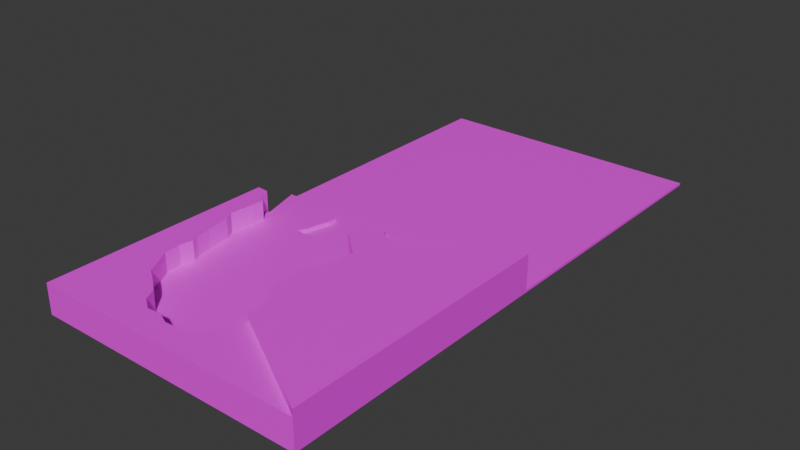 # Source: DemoAct.blend  (saved by Blender 4.3.34; exported with 4.5.12 LTS)
import bpy
from mathutils import Matrix  # noqa: F401  (used for matrix-valued properties, if any)

bpy.ops.wm.read_factory_settings(use_empty=True)
scene = bpy.context.scene
scene.name = 'Scene'

# ---- collections
col_collection = bpy.data.collections.new('Collection'); scene.collection.children.link(col_collection)

# ---- images (referenced by path relative to the original .blend; pixels are not part of the script)
import os
ASSET_DIR = os.environ.get("B2B_ASSET_DIR", "")  # directory of the original .blend (textures are referenced by path, not embedded)
HERE = os.path.dirname(os.path.abspath(__file__))  # packed textures are extracted next to this script under _unpacked/

def load_image(name, relpath, width, height, colorspace="sRGB"):
    """Load a texture the original file referenced (path relative to the .blend, or extracted next to this script)."""
    p = next((c for c in (os.path.join(HERE, relpath), os.path.join(ASSET_DIR, relpath)) if relpath and os.path.exists(c)), "")
    if p:
        img = bpy.data.images.load(p, check_existing=True)
        img.name = name
    else:  # same state as the original file: an image datablock whose file is absent (Cycles renders it pink)
        img = bpy.data.images.new(name, width, height)
        img.source = "FILE"
        img.filepath = "//" + (relpath or name)
    img.colorspace_settings.name = colorspace
    return img
img_k1_kuj12_png = load_image('k1_kuj12.png', 'TEX/k1_kuj12.png', 1024, 1024, 'sRGB')
img_k1_kab01_png = load_image('k1_kab01.png', 'TEX/k1_kab01.png', 1024, 1024, 'sRGB')
img_m1_1007_png = load_image('m1_1007.png', 'TEX/m1_1007.png', 1024, 1024, 'sRGB')

# ---- materials (node trees are filled in below, after node groups)
mat_grass = bpy.data.materials.new('Grass')
mat_rock = bpy.data.materials.new('Rock')
mat_stone = bpy.data.materials.new('Stone')

# ---- material node trees
mat_grass.use_nodes = True; mat_grass.node_tree.nodes.clear()
_N = mat_grass.node_tree.nodes; _L = mat_grass.node_tree.links
n0 = _N.new('ShaderNodeBsdfPrincipled'); n0.name = 'Principled BSDF'; n0.location = (10, 300)
n1 = _N.new('ShaderNodeOutputMaterial'); n1.name = 'Material Output'; n1.location = (300, 300)
n2 = _N.new('ShaderNodeTexImage'); n2.name = 'Image Texture'; n2.location = (-280, 280)
n2.image = img_k1_kuj12_png
_L.new(n0.outputs[0], n1.inputs[0])
_L.new(n2.outputs[0], n0.inputs[0])
n1.is_active_output = True
mat_rock.use_nodes = True; mat_rock.node_tree.nodes.clear()
_N = mat_rock.node_tree.nodes; _L = mat_rock.node_tree.links
n0 = _N.new('ShaderNodeBsdfPrincipled'); n0.name = 'Principled BSDF'; n0.location = (10, 300)
n1 = _N.new('ShaderNodeOutputMaterial'); n1.name = 'Material Output'; n1.location = (300, 300)
n2 = _N.new('ShaderNodeTexImage'); n2.name = 'Image Texture'; n2.location = (-280, 280)
n2.image = img_k1_kab01_png
_L.new(n0.outputs[0], n1.inputs[0])
_L.new(n2.outputs[0], n0.inputs[0])
n1.is_active_output = True
mat_stone.use_nodes = True; mat_stone.node_tree.nodes.clear()
_N = mat_stone.node_tree.nodes; _L = mat_stone.node_tree.links
n0 = _N.new('ShaderNodeBsdfPrincipled'); n0.name = 'Principled BSDF'; n0.location = (10, 300)
n1 = _N.new('ShaderNodeOutputMaterial'); n1.name = 'Material Output'; n1.location = (300, 300)
n2 = _N.new('ShaderNodeTexImage'); n2.name = 'Image Texture'; n2.location = (-280, 280)
n2.image = img_m1_1007_png
_L.new(n0.outputs[0], n1.inputs[0])
_L.new(n2.outputs[0], n0.inputs[0])
n1.is_active_output = True

# ---- world
world_world = bpy.data.worlds.new('World'); scene.world = world_world
world_world.use_nodes = True; world_world.node_tree.nodes.clear()
_N = world_world.node_tree.nodes; _L = world_world.node_tree.links
n0 = _N.new('ShaderNodeOutputWorld'); n0.name = 'World Output'; n0.location = (300, 300)
n1 = _N.new('ShaderNodeBackground'); n1.name = 'Background'; n1.location = (10, 300)
n1.inputs[0].default_value = (0.05088, 0.05088, 0.05088, 1.0)
_L.new(n1.outputs[0], n0.inputs[0])
n0.is_active_output = True
world_world.color = (0.05088, 0.05088, 0.05088)
world_world.sun_shadow_jitter_overblur = 0.0

# ---- meshes
me_plane_002 = bpy.data.meshes.new('Plane.002')
me_plane_002.from_pydata([(-1.0, -1.0, 0.0), (1.0, -1.0, 0.0), (-1.0, 1.0, 0.0), (1.0, 1.0, 0.0), (0.09013, -0.8064, 0.0), (0.1144, -0.7093, 0.0), (0.1558, -0.6504, 0.0), (0.1568, -0.568, 0.0), (0.2029, -0.5356, 0.0), (0.1997, -0.4602, 0.0), (0.1817, -0.3556, 0.0), (0.1162, -0.2964, 0.0), (0.0835, -0.2185, 0.0), (0.09997, -0.1047, 0.0), (0.08264, -0.007685, 0.0), (0.1312, 0.08451, 0.0), (0.1598, 0.1849, 0.0), (0.1606, 0.25, 0.0), (0.1782, 0.3435, 0.0), (0.1135, 0.3997, 0.0), (0.05056, 0.4689, 0.0), (-0.06029, 0.5335, 0.0), (-0.1623, 0.558, 0.0), (-0.2813, 0.5846, 0.0), (-0.4167, 0.5886, 0.0), (-0.5427, 0.5897, 0.0), (-0.5119, 0.6546, 0.0), (-0.4889, 0.7433, 0.0), (-0.47, 0.8222, 0.0), (-0.4725, 0.8941, 0.0), (-0.5277, 0.9343, 0.0), (-0.6082, 0.9361, 0.0), (-0.7215, 0.9109, 0.0), (-0.7872, 0.8698, 0.0), (-0.8463, 0.8078, 0.0), (-0.8772, 0.7238, 0.0), (-0.8911, 0.6097, 0.0), (-0.8286, 0.5641, 0.0), (-0.8322, 0.4727, 0.0), (-0.8515, 0.3011, 0.0), (-0.8167, 0.2307, 0.0), (-0.8009, 0.1251, 0.0), (-0.7919, 0.05649, 0.0), (-0.7686, -0.06025, 0.0), (-0.7499, -0.1106, 0.0), (-0.7686, -0.2066, 0.0), (-0.7592, -0.323, 0.0), (-0.6952, -0.4345, 0.0), (-0.6533, -0.5184, 0.0), (-0.557, -0.5815, 0.0), (-0.4567, -0.6586, 0.0), (-0.4149, -0.7435, 0.0), (-0.3258, -0.8044, 0.0), (-0.2283, -0.7951, 0.0), (-0.1386, -0.8352, 0.0), (-0.03709, -0.8301, 0.0), (-0.9123, 0.6857, 0.0), (-1.0, 0.6917, 0.0), (-0.005108, 0.5013, 0.0), (0.2022, 0.6291, 0.0), (0.3642, 0.5772, 0.0), (0.5166, 0.6789, 0.0), (0.6765, 0.7232, 0.0), (0.7993, 0.8195, 0.0), (-1.0, 0.6917, 2.168), (-1.0, -1.0, 2.168), (1.0, -1.0, 2.168), (0.09013, -0.8064, 2.168), (0.1144, -0.7093, 2.168), (0.1558, -0.6504, 2.168), (0.1568, -0.568, 2.168), (0.2029, -0.5356, 2.168), (-0.8911, 0.6097, 2.168), (-0.8286, 0.5641, 2.168), (-0.8322, 0.4727, 2.168), (-0.8515, 0.3011, 2.168), (-0.8167, 0.2307, 2.168), (-0.8009, 0.1251, 2.168), (-0.7919, 0.05649, 2.168), (-0.7686, -0.06025, 2.168), (-0.7499, -0.1106, 2.168), (-0.7686, -0.2066, 2.168), (-0.7592, -0.323, 2.168), (-0.6952, -0.4345, 2.168), (-0.6533, -0.5184, 2.168), (-0.557, -0.5815, 2.168), (-0.4567, -0.6586, 2.168), (-0.4149, -0.7435, 2.168), (-0.3258, -0.8044, 2.168), (-0.2283, -0.7951, 2.168), (-0.1386, -0.8352, 2.168), (-0.03709, -0.8301, 2.168), (-0.9123, 0.6857, 2.168), (1.0, -1.0, 2.664), (1.0, 1.0, 2.664), (0.2029, -0.5356, 2.664), (0.1997, -0.4602, 2.664), (0.1817, -0.3556, 2.664), (0.1162, -0.2964, 2.664), (0.0835, -0.2185, 2.664), (0.09997, -0.1047, 2.664), (0.08264, -0.007685, 2.664), (0.1312, 0.08451, 2.664), (0.1598, 0.1849, 2.664), (0.1606, 0.25, 2.664), (0.1782, 0.3435, 2.664), (0.1135, 0.3997, 2.664), (0.05056, 0.4689, 2.664), (-0.005108, 0.5013, 2.664), (0.2022, 0.6291, 2.664), (0.3642, 0.5772, 2.664), (0.5166, 0.6789, 2.664), (0.6765, 0.7232, 2.664), (0.7993, 0.8195, 2.664), (0.09013, -0.8064, 0.7564), (0.1144, -0.7093, 0.7564), (0.1558, -0.6504, 0.7564), (0.1568, -0.568, 0.7564), (0.2029, -0.5356, 0.7564), (0.1997, -0.4602, 0.7564), (0.1817, -0.3556, 0.7564), (0.1162, -0.2964, 0.7564), (0.0835, -0.2185, 0.7564), (0.09997, -0.1047, 0.7564), (0.08264, -0.007685, 0.7564), (0.1312, 0.08451, 0.7564), (0.1598, 0.1849, 0.7564), (0.1606, 0.25, 0.7564), (0.1782, 0.3435, 0.7564), (0.1135, 0.3997, 0.7564), (0.05056, 0.4689, 0.7564), (-0.005108, 0.5013, 0.7564), (-0.06029, 0.5335, 0.7564), (-0.1623, 0.558, 0.7564), (-0.2813, 0.5846, 0.7564), (-0.4167, 0.5886, 0.7564), (-0.5427, 0.5897, 0.7564), (-0.5119, 0.6546, 0.7564), (-0.4889, 0.7433, 0.7564), (-0.47, 0.8222, 0.7564), (-0.4725, 0.8941, 0.7564), (-0.5277, 0.9343, 0.7564), (-0.6082, 0.9361, 0.7564), (-0.7215, 0.9109, 0.7564), (-0.7872, 0.8698, 0.7564), (-0.8463, 0.8078, 0.7564), (-0.8772, 0.7238, 0.7564), (-0.8911, 0.6097, 0.7564), (-0.8286, 0.5641, 0.7564), (-0.8322, 0.4727, 0.7564), (-0.8515, 0.3011, 0.7564), (-0.8167, 0.2307, 0.7564), (-0.8009, 0.1251, 0.7564), (-0.7919, 0.05649, 0.7564), (-0.7686, -0.06025, 0.7564), (-0.7499, -0.1106, 0.7564), (-0.7686, -0.2066, 0.7564), (-0.7592, -0.323, 0.7564), (-0.6952, -0.4345, 0.7564), (-0.6533, -0.5184, 0.7564), (-0.557, -0.5815, 0.7564), (-0.4567, -0.6586, 0.7564), (-0.4149, -0.7435, 0.7564), (-0.3258, -0.8044, 0.7564), (-0.2283, -0.7951, 0.7564), (-0.1386, -0.8352, 0.7564), (-0.03709, -0.8301, 0.7564), (-0.1249, 1.0, 0.0), (0.01015, 0.5107, 0.0), (-0.06447, 0.8936, 0.0), (-0.07, 0.7934, 0.0), (-0.0431, 0.7002, 0.0), (0.002695, 0.6042, 0.0), (-0.1249, 1.0, 0.4964), (-1.0, 1.0, 0.4964), (-0.005108, 0.5013, 0.4964), (-0.06029, 0.5335, 0.4964), (-0.1623, 0.558, 0.4964), (-0.2813, 0.5846, 0.4964), (-0.4167, 0.5886, 0.4964), (-0.5427, 0.5897, 0.4964), (-0.5119, 0.6546, 0.4964), (-0.4889, 0.7433, 0.4964), (-0.47, 0.8222, 0.4964), (-0.4725, 0.8941, 0.4964), (-0.5277, 0.9343, 0.4964), (-0.6082, 0.9361, 0.4964), (-0.7215, 0.9109, 0.4964), (-0.7872, 0.8698, 0.4964), (-0.8463, 0.8078, 0.4964), (-0.8772, 0.7238, 0.4964), (-0.8911, 0.6097, 0.4964), (-0.9123, 0.6857, 0.4964), (0.01015, 0.5107, 0.4964), (-0.06447, 0.8936, 0.4964), (-0.07, 0.7934, 0.4964), (-0.0431, 0.7002, 0.4964), (0.002695, 0.6042, 0.4964), (0.01015, 0.5107, 0.1741), (0.2022, 0.6291, 0.1741), (0.3642, 0.5772, 0.1741), (0.5166, 0.6789, 0.1741), (0.6765, 0.7232, 0.1741), (0.7993, 0.8195, 0.1741), (1.0, 1.0, 0.1741), (-0.1249, 1.0, 0.1741), (-0.06447, 0.8936, 0.1741), (-0.07, 0.7934, 0.1741), (-0.0431, 0.7002, 0.1741), (0.002695, 0.6042, 0.1741)], [], [(47, 46, 82, 83), (35, 34, 189, 190), (14, 15, 125, 124), (65, 66, 71, 70, 69, 68, 67, 91, 90, 89, 88, 87, 86, 85, 84, 83, 82, 81, 80, 79, 78, 77, 76, 75, 74, 73, 72, 92, 64), (57, 56, 2), (19, 18, 105, 106), (7, 6, 69, 70), (56, 57, 64, 92), (48, 47, 83, 84), (8, 7, 70, 71), (49, 48, 84, 85), (50, 49, 85, 86), (37, 36, 72, 73), (51, 50, 86, 87), (38, 37, 73, 74), (52, 51, 87, 88), (39, 38, 74, 75), (53, 52, 88, 89), (40, 39, 75, 76), (54, 53, 89, 90), (41, 40, 76, 77), (57, 0, 65, 64), (55, 54, 90, 91), (42, 41, 77, 78), (0, 1, 66, 65), (4, 55, 91, 67), (43, 42, 78, 79), (44, 43, 79, 80), (1, 8, 71, 66), (45, 44, 80, 81), (5, 4, 67, 68), (36, 56, 92, 72), (46, 45, 81, 82), (6, 5, 68, 69), (94, 113, 112, 111, 110, 109, 108, 107, 106, 105, 104, 103, 102, 101, 100, 99, 98, 97, 96, 95, 93), (12, 11, 98, 99), (60, 59, 109, 110), (20, 19, 106, 107), (13, 12, 99, 100), (61, 60, 110, 111), (8, 1, 93, 95), (14, 13, 100, 101), (62, 61, 111, 112), (15, 14, 101, 102), (63, 62, 112, 113), (16, 15, 102, 103), (3, 63, 113, 94), (9, 8, 95, 96), (17, 16, 103, 104), (10, 9, 96, 97), (58, 20, 107, 108), (1, 3, 94, 93), (18, 17, 104, 105), (11, 10, 97, 98), (59, 168, 58, 108, 109), (119, 120, 121, 122, 123, 124, 125, 126, 127, 128, 129, 130, 131, 132, 133, 134, 135, 136, 137, 138, 139, 140, 141, 142, 143, 144, 145, 146, 147, 148, 149, 150, 151, 152, 153, 154, 155, 156, 157, 158, 159, 160, 161, 162, 163, 164, 165, 166, 114, 115, 116, 117, 118), (41, 42, 153, 152), (15, 16, 126, 125), (42, 43, 154, 153), (16, 17, 127, 126), (43, 44, 155, 154), (17, 18, 128, 127), (44, 45, 156, 155), (18, 19, 129, 128), (45, 46, 157, 156), (19, 20, 130, 129), (46, 47, 158, 157), (58, 21, 132, 131), (47, 48, 159, 158), (21, 22, 133, 132), (48, 49, 160, 159), (22, 23, 134, 133), (49, 50, 161, 160), (23, 24, 135, 134), (50, 51, 162, 161), (24, 25, 136, 135), (51, 52, 163, 162), (25, 26, 137, 136), (52, 53, 164, 163), (26, 27, 138, 137), (53, 54, 165, 164), (27, 28, 139, 138), (54, 55, 166, 165), (28, 29, 140, 139), (55, 4, 114, 166), (29, 30, 141, 140), (30, 31, 142, 141), (4, 5, 115, 114), (31, 32, 143, 142), (5, 6, 116, 115), (32, 33, 144, 143), (6, 7, 117, 116), (33, 34, 145, 144), (7, 8, 118, 117), (34, 35, 146, 145), (8, 9, 119, 118), (20, 58, 131, 130), (35, 36, 147, 146), (9, 10, 120, 119), (36, 37, 148, 147), (10, 11, 121, 120), (37, 38, 149, 148), (11, 12, 122, 121), (38, 39, 150, 149), (12, 13, 123, 122), (39, 40, 151, 150), (13, 14, 124, 123), (40, 41, 152, 151), (169, 170, 207, 206), (174, 192, 191, 190, 189, 188, 187, 186, 185, 184, 183, 182, 181, 180, 179, 178, 177, 176, 175, 193, 197, 196, 195, 194, 173), (28, 27, 182, 183), (172, 171, 196, 197), (21, 58, 175, 176), (36, 35, 190, 191), (29, 28, 183, 184), (168, 172, 197, 193), (56, 36, 191, 192), (22, 21, 176, 177), (30, 29, 184, 185), (23, 22, 177, 178), (31, 30, 185, 186), (24, 23, 178, 179), (58, 168, 193, 175), (32, 31, 186, 187), (25, 24, 179, 180), (169, 167, 173, 194), (33, 32, 187, 188), (26, 25, 180, 181), (167, 2, 174, 173), (170, 169, 194, 195), (34, 33, 188, 189), (27, 26, 181, 182), (171, 170, 195, 196), (2, 56, 192, 174), (205, 206, 207, 208, 209, 198, 199, 200, 201, 202, 203, 204), (59, 60, 200, 199), (3, 167, 205, 204), (63, 3, 204, 203), (170, 171, 208, 207), (60, 61, 201, 200), (171, 172, 209, 208), (61, 62, 202, 201), (167, 169, 206, 205), (168, 59, 199, 198), (172, 168, 198, 209), (62, 63, 203, 202)])
me_plane_002.polygons.foreach_set('material_index', [1, 0, 0, 0, 0, 1, 1, 1, 1, 1, 1, 1, 1, 1, 1, 1, 1, 1, 1, 1, 1, 0, 1, 1, 0, 1, 1, 1, 0, 1, 1, 1, 1, 1, 0, 1, 1, 1, 1, 1, 0, 1, 1, 1, 1, 1, 1, 1, 1, 1, 1, 0, 1, 1, 1, 0, 0, 0, 0, 0, 0, 0, 0, 0, 0, 0, 0, 0, 0, 0, 0, 0, 0, 0, 0, 0, 0, 0, 0, 0, 0, 0, 0, 0, 0, 0, 0, 0, 0, 0, 0, 0, 0, 0, 0, 0, 0, 0, 0, 0, 0, 0, 0, 0, 0, 0, 0, 0, 0, 0, 0, 0, 0, 0, 0, 0, 0, 0, 0, 0, 0, 0, 0, 0, 0, 0, 0, 0, 0, 0, 0, 0, 0, 0, 0, 0, 0, 0, 0, 0, 0, 0, 0, 0, 0, 0])
_uv = me_plane_002.uv_layers.new(name='UVMap')
_uv.uv.foreach_set('vector', [-1.595, -0.08537, -1.176, -0.08537, -1.176, 0.9587, -1.595, 0.9587, 0.06142, 0.8619, 0.07685, 0.9039, 0.07685, 0.9039, 0.06142, 0.8619, 0.5413, 0.4962, 0.5656, 0.5423, 0.5656, 0.5423, 0.5413, 0.4962, -1.056, -0.8935, 2.056, -0.8935, 0.8158, -0.1707, 0.744, -0.2211, 0.7425, -0.3494, 0.6781, -0.441, 0.6403, -0.5922, 0.4423, -0.6291, 0.2842, -0.637, 0.1446, -0.5747, -0.007035, -0.5891, -0.1458, -0.4942, -0.2108, -0.3622, -0.3669, -0.2422, -0.5169, -0.1439, -0.5821, -0.01345, -0.6817, 0.1602, -0.6963, 0.3414, -0.6672, 0.4907, -0.6963, 0.5691, -0.7326, 0.7508, -0.7466, 0.8576, -0.7711, 1.022, -0.8252, 1.132, -0.7953, 1.399, -0.7897, 1.541, -0.8869, 1.612, -0.9199, 1.73, -1.056, 1.739, 0.0, 0.8458, 0.04386, 0.8429, 0.0, 1.0, 0.9967, -0.08537, 1.24, -0.08537, 1.24, 1.197, 0.9967, 1.197, -2.096, -0.08537, -2.405, -0.08537, -2.405, 0.9587, -2.096, 0.9587, -2.855, -0.08537, -3.185, -0.08537, -3.185, 0.9587, -2.855, 0.9587, -1.909, -0.08537, -1.595, -0.08537, -1.595, 0.9587, -1.909, 0.9587, 1.333, -0.08537, 1.159, -0.08537, 1.159, 0.9587, 1.333, 0.9587, -1.521, -0.08537, -1.883, -0.08537, -1.883, 0.9587, -1.521, 0.9587, -1.144, -0.08537, -1.521, -0.08537, -1.521, 0.9587, -1.144, 0.9587, -2.541, -0.08537, -2.776, -0.08537, -2.776, 0.9587, -2.541, 0.9587, -2.755, -0.08537, -2.436, -0.08537, -2.436, 0.9587, -2.755, 0.9587, 1.812, -0.08537, 2.155, -0.08537, 2.155, 0.9587, 1.812, 0.9587, -0.6527, -0.08537, -0.9876, -0.08537, -0.9876, 0.9587, -0.6527, 0.9587, 1.168, -0.08537, 1.812, -0.08537, 1.812, 0.9587, 1.168, 0.9587, -0.2868, -0.08537, -0.6527, -0.08537, -0.6527, 0.9587, -0.2868, 0.9587, 0.9034, -0.08537, 1.168, -0.08537, 1.168, 0.9587, 0.9034, 0.9587, 0.04996, -0.08537, -0.2868, -0.08537, -0.2868, 0.9587, 0.04996, 0.9587, 0.5071, -0.08537, 0.9034, -0.08537, 0.9034, 0.9587, 0.5071, 0.9587, 0.0, 0.0, 0.0, 0.0, 0.0, 0.0, 0.0, 0.0, 0.4313, -0.08537, 0.04996, -0.08537, 0.04996, 0.9587, 0.4313, 0.9587, 0.2493, -0.08537, 0.5071, -0.08537, 0.5071, 0.9587, 0.2493, 0.9587, 0.0, 0.0, 0.0, 0.0, 0.0, 0.0, 0.0, 0.0, 0.9091, -0.08537, 0.4313, -0.08537, 0.4313, 0.9587, 0.9091, 0.9587, -0.1891, -0.08537, 0.2493, -0.08537, 0.2493, 0.9587, -0.1891, 0.9587, -0.3782, -0.08537, -0.1891, -0.08537, -0.1891, 0.9587, -0.3782, 0.9587, 1.0, 0.0, 0.6014, 0.2322, 0.6014, 0.2322, 1.0, 0.0, -0.7385, -0.08537, -0.3782, -0.08537, -0.3782, 0.9587, -0.7385, 0.9587, -2.626, -0.08537, -2.991, -0.08537, -2.991, 0.9587, -2.626, 0.9587, 2.327, -0.08537, 2.612, -0.08537, 2.612, 0.9587, 2.327, 0.9587, -1.176, -0.08537, -0.7385, -0.08537, -0.7385, 0.9587, -1.176, 0.9587, -2.405, -0.08537, -2.626, -0.08537, -2.626, 0.9587, -2.405, 0.9587, 1.502, 1.998, 1.201, 1.728, 1.017, 1.583, 0.7774, 1.517, 0.5491, 1.365, 0.3064, 1.443, -0.00419, 1.251, 0.07921, 1.203, 0.1734, 1.099, 0.2704, 1.015, 0.2441, 0.8745, 0.2429, 0.777, 0.2001, 0.6266, 0.1273, 0.4885, 0.1532, 0.3432, 0.1286, 0.1727, 0.1775, 0.05591, 0.2757, -0.03278, 0.3027, -0.1895, 0.3074, -0.3023, 1.502, -0.9982, -0.7832, -0.08537, -1.076, -0.08537, -1.076, 1.197, -0.7832, 1.197, 1.938, -0.08537, 1.33, -0.08537, 1.33, 1.197, 1.938, 1.197, 1.798, -0.08537, 1.538, -0.08537, 1.538, 1.197, 1.798, 1.197, -0.3558, -0.08537, -0.7832, -0.08537, -0.7832, 1.197, -0.3558, 1.197, 2.51, -0.08537, 1.938, -0.08537, 1.938, 1.197, 2.51, 1.197, 0.6014, 0.2322, 1.0, 0.0, 1.0, 0.0, 0.6014, 0.2322, 0.00834, -0.08537, -0.3558, -0.08537, -0.3558, 1.197, 0.00834, 1.197, 3.111, -0.08537, 2.51, -0.08537, 2.51, 1.197, 3.111, 1.197, 0.3546, -0.08537, 0.00834, -0.08537, 0.00834, 1.197, 0.3546, 1.197, 3.572, -0.08537, 3.111, -0.08537, 3.111, 1.197, 3.572, 1.197, 0.7316, -0.08537, 0.3546, -0.08537, 0.3546, 1.197, 0.7316, 1.197, 4.326, -0.08537, 3.572, -0.08537, 3.572, 1.197, 4.326, 1.197, -1.691, -0.08537, -1.974, -0.08537, -1.974, 1.197, -1.691, 1.197, 0.9759, -0.08537, 0.7316, -0.08537, 0.7316, 1.197, 0.9759, 1.197, -1.298, -0.08537, -1.691, -0.08537, -1.691, 1.197, -1.298, 1.197, 0.5514, -0.08537, 0.7605, -0.08537, 0.7605, 1.197, 0.5514, 1.197, 0.0, 0.0, 0.0, 0.0, 0.0, 0.0, 0.0, 0.0, 1.327, -0.08537, 0.9759, -0.08537, 0.9759, 1.197, 1.327, 1.197, 1.007, -0.08537, 1.253, -0.08537, 1.253, 1.197, 1.007, 1.197, 1.33, -0.08537, 0.6087, -0.08537, 0.5514, -0.08537, 0.5514, 1.197, 1.33, 1.197, 2.228, -1.259, 2.165, -0.8933, 1.936, -0.6865, 1.822, -0.4142, 1.879, -0.01665, 1.819, 0.3221, 1.988, 0.6442, 2.088, 0.995, 2.091, 1.222, 2.152, 1.549, 1.926, 1.745, 1.707, 1.987, 1.512, 2.1, 1.319, 2.213, 0.9631, 2.298, 0.5474, 2.391, 0.07421, 2.405, -0.3658, 2.409, -0.2584, 2.636, -0.1781, 2.946, -0.1119, 3.221, -0.1207, 3.472, -0.3135, 3.613, -0.5948, 3.619, -0.9906, 3.531, -1.22, 3.388, -1.426, 3.171, -1.534, 2.878, -1.583, 2.479, -1.365, 2.319, -1.377, 2.0, -1.445, 1.401, -1.323, 1.155, -1.268, 0.7861, -1.237, 0.5463, -1.155, 0.1385, -1.09, -0.03742, -1.155, -0.3726, -1.122, -0.7793, -0.8988, -1.169, -0.7524, -1.462, -0.4158, -1.682, -0.06538, -1.952, 0.08043, -2.248, 0.3919, -2.461, 0.7324, -2.429, 1.046, -2.569, 1.4, -2.551, 1.845, -2.468, 1.93, -2.129, 2.074, -1.923, 2.078, -1.635, 2.239, -1.522, 0.09954, 0.5626, 0.104, 0.5282, 0.104, 0.5282, 0.09954, 0.5626, 0.5656, 0.5423, 0.5799, 0.5925, 0.5799, 0.5925, 0.5656, 0.5423, 0.104, 0.5282, 0.1157, 0.4699, 0.1157, 0.4699, 0.104, 0.5282, 0.5799, 0.5925, 0.5803, 0.625, 0.5803, 0.625, 0.5799, 0.5925, 0.1157, 0.4699, 0.125, 0.4447, 0.125, 0.4447, 0.1157, 0.4699, 0.5803, 0.625, 0.5891, 0.6717, 0.5891, 0.6717, 0.5803, 0.625, 0.125, 0.4447, 0.1157, 0.3967, 0.1157, 0.3967, 0.125, 0.4447, 0.5891, 0.6717, 0.5567, 0.6998, 0.5567, 0.6998, 0.5891, 0.6717, 0.1157, 0.3967, 0.1204, 0.3385, 0.1204, 0.3385, 0.1157, 0.3967, 0.5567, 0.6998, 0.5253, 0.7345, 0.5253, 0.7345, 0.5567, 0.6998, 0.1204, 0.3385, 0.1524, 0.2827, 0.1524, 0.2827, 0.1204, 0.3385, 0.4974, 0.7507, 0.4699, 0.7667, 0.4699, 0.7667, 0.4974, 0.7507, 0.1524, 0.2827, 0.1733, 0.2408, 0.1733, 0.2408, 0.1524, 0.2827, 0.4699, 0.7667, 0.4189, 0.779, 0.4189, 0.779, 0.4699, 0.7667, 0.1733, 0.2408, 0.2215, 0.2093, 0.2215, 0.2093, 0.1733, 0.2408, 0.4189, 0.779, 0.3594, 0.7923, 0.3594, 0.7923, 0.4189, 0.779, 0.2215, 0.2093, 0.2717, 0.1707, 0.2717, 0.1707, 0.2215, 0.2093, 0.3594, 0.7923, 0.2916, 0.7943, 0.2916, 0.7943, 0.3594, 0.7923, 0.2717, 0.1707, 0.2925, 0.1283, 0.2925, 0.1283, 0.2717, 0.1707, 0.2916, 0.7943, 0.2287, 0.7949, 0.2287, 0.7949, 0.2916, 0.7943, 0.2925, 0.1283, 0.3371, 0.09781, 0.3371, 0.09781, 0.2925, 0.1283, 0.2287, 0.7949, 0.244, 0.8273, 0.244, 0.8273, 0.2287, 0.7949, 0.3371, 0.09781, 0.3858, 0.1024, 0.3858, 0.1024, 0.3371, 0.09781, 0.244, 0.8273, 0.2555, 0.8717, 0.2555, 0.8717, 0.244, 0.8273, 0.3858, 0.1024, 0.4307, 0.08241, 0.4307, 0.08241, 0.3858, 0.1024, 0.2555, 0.8717, 0.265, 0.9111, 0.265, 0.9111, 0.2555, 0.8717, 0.4307, 0.08241, 0.4815, 0.08496, 0.4815, 0.08496, 0.4307, 0.08241, 0.265, 0.9111, 0.2637, 0.947, 0.2637, 0.947, 0.265, 0.9111, 0.4815, 0.08496, 0.5451, 0.0968, 0.5451, 0.0968, 0.4815, 0.08496, 0.2637, 0.947, 0.2362, 0.9671, 0.2362, 0.9671, 0.2637, 0.947, 0.2362, 0.9671, 0.1959, 0.968, 0.1959, 0.968, 0.2362, 0.9671, 0.5451, 0.0968, 0.5572, 0.1454, 0.5572, 0.1454, 0.5451, 0.0968, 0.1959, 0.968, 0.1392, 0.9554, 0.1392, 0.9554, 0.1959, 0.968, 0.5572, 0.1454, 0.5779, 0.1748, 0.5779, 0.1748, 0.5572, 0.1454, 0.1392, 0.9554, 0.1064, 0.9349, 0.1064, 0.9349, 0.1392, 0.9554, 0.5779, 0.1748, 0.5784, 0.216, 0.5784, 0.216, 0.5779, 0.1748, 0.1064, 0.9349, 0.07685, 0.9039, 0.07685, 0.9039, 0.1064, 0.9349, 0.5784, 0.216, 0.6014, 0.2322, 0.6014, 0.2322, 0.5784, 0.216, 0.07685, 0.9039, 0.06142, 0.8619, 0.06142, 0.8619, 0.07685, 0.9039, 0.6014, 0.2322, 0.5999, 0.2699, 0.5999, 0.2699, 0.6014, 0.2322, 0.5253, 0.7345, 0.4974, 0.7507, 0.4974, 0.7507, 0.5253, 0.7345, 0.06142, 0.8619, 0.05447, 0.8049, 0.05447, 0.8049, 0.06142, 0.8619, 0.5999, 0.2699, 0.5909, 0.3222, 0.5909, 0.3222, 0.5999, 0.2699, 0.05447, 0.8049, 0.08569, 0.782, 0.08569, 0.782, 0.05447, 0.8049, 0.5909, 0.3222, 0.5581, 0.3518, 0.5581, 0.3518, 0.5909, 0.3222, 0.08569, 0.782, 0.08389, 0.7363, 0.08389, 0.7363, 0.08569, 0.782, 0.5581, 0.3518, 0.5418, 0.3908, 0.5418, 0.3908, 0.5581, 0.3518, 0.08389, 0.7363, 0.07426, 0.6506, 0.07426, 0.6506, 0.08389, 0.7363, 0.5418, 0.3908, 0.55, 0.4477, 0.55, 0.4477, 0.5418, 0.3908, 0.07426, 0.6506, 0.09165, 0.6153, 0.09165, 0.6153, 0.07426, 0.6506, 0.55, 0.4477, 0.5413, 0.4962, 0.5413, 0.4962, 0.55, 0.4477, 0.09165, 0.6153, 0.09954, 0.5626, 0.09954, 0.5626, 0.09165, 0.6153, 0.4678, 0.9468, 0.465, 0.8967, 0.465, 0.8967, 0.4678, 0.9468, -1.522, 1.751, -1.214, 0.6472, -1.139, 0.3801, -1.091, 0.7811, -0.9821, 1.076, -0.7745, 1.294, -0.5437, 1.438, -0.1456, 1.527, 0.1374, 1.52, 0.3313, 1.379, 0.3401, 1.127, 0.2736, 0.8496, 0.1927, 0.5376, 0.08479, 0.3099, 0.5273, 0.3058, 1.003, 0.2918, 1.421, 0.1985, 1.78, 0.1122, 1.974, -0.000752, 2.027, 0.0323, 2.001, 0.3608, 1.84, 0.6979, 1.746, 1.025, 1.765, 1.377, 1.553, 1.751, 0.265, 0.9111, 0.2555, 0.8717, 0.2555, 0.8717, 0.265, 0.9111, 0.5013, 0.8021, 0.4784, 0.8501, 0.4784, 0.8501, 0.5013, 0.8021, 0.4699, 0.7667, 0.4974, 0.7507, 0.4974, 0.7507, 0.4699, 0.7667, 0.05447, 0.8049, 0.06142, 0.8619, 0.06142, 0.8619, 0.05447, 0.8049, 0.2637, 0.947, 0.265, 0.9111, 0.265, 0.9111, 0.2637, 0.947, 0.5051, 0.7554, 0.5013, 0.8021, 0.5013, 0.8021, 0.5051, 0.7554, 0.04386, 0.8429, 0.05447, 0.8049, 0.05447, 0.8049, 0.04386, 0.8429, 0.4189, 0.779, 0.4699, 0.7667, 0.4699, 0.7667, 0.4189, 0.779, 0.2362, 0.9671, 0.2637, 0.947, 0.2637, 0.947, 0.2362, 0.9671, 0.3594, 0.7923, 0.4189, 0.779, 0.4189, 0.779, 0.3594, 0.7923, 0.1959, 0.968, 0.2362, 0.9671, 0.2362, 0.9671, 0.1959, 0.968, 0.2916, 0.7943, 0.3594, 0.7923, 0.3594, 0.7923, 0.2916, 0.7943, 0.4974, 0.7507, 0.5051, 0.7554, 0.5051, 0.7554, 0.4974, 0.7507, 0.1392, 0.9554, 0.1959, 0.968, 0.1959, 0.968, 0.1392, 0.9554, 0.2287, 0.7949, 0.2916, 0.7943, 0.2916, 0.7943, 0.2287, 0.7949, 0.4678, 0.9468, 0.4375, 1.0, 0.4375, 1.0, 0.4678, 0.9468, 0.1064, 0.9349, 0.1392, 0.9554, 0.1392, 0.9554, 0.1064, 0.9349, 0.244, 0.8273, 0.2287, 0.7949, 0.2287, 0.7949, 0.244, 0.8273, 0.0, 0.0, 0.0, 0.0, 0.0, 0.0, 0.0, 0.0, 0.465, 0.8967, 0.4678, 0.9468, 0.4678, 0.9468, 0.465, 0.8967, 0.07685, 0.9039, 0.1064, 0.9349, 0.1064, 0.9349, 0.07685, 0.9039, 0.2555, 0.8717, 0.244, 0.8273, 0.244, 0.8273, 0.2555, 0.8717, 0.4784, 0.8501, 0.465, 0.8967, 0.465, 0.8967, 0.4784, 0.8501, 0.0, 1.0, 0.04386, 0.8429, 0.04386, 0.8429, 0.0, 1.0, 0.4375, 1.0, 0.4678, 0.9468, 0.465, 0.8967, 0.4784, 0.8501, 0.5013, 0.8021, 0.5051, 0.7554, 0.6011, 0.8146, 0.6821, 0.7886, 0.7583, 0.8395, 0.8383, 0.8616, 0.8996, 0.9097, 1.0, 1.0, 0.6011, 0.8146, 0.6821, 0.7886, 0.6821, 0.7886, 0.6011, 0.8146, 0.0, 0.0, 0.0, 0.0, 0.0, 0.0, 0.0, 0.0, 0.8996, 0.9097, 1.0, 1.0, 1.0, 1.0, 0.8996, 0.9097, 0.465, 0.8967, 0.4784, 0.8501, 0.4784, 0.8501, 0.465, 0.8967, 0.6821, 0.7886, 0.7583, 0.8395, 0.7583, 0.8395, 0.6821, 0.7886, 0.4784, 0.8501, 0.5013, 0.8021, 0.5013, 0.8021, 0.4784, 0.8501, 0.7583, 0.8395, 0.8383, 0.8616, 0.8383, 0.8616, 0.7583, 0.8395, 0.4375, 1.0, 0.4678, 0.9468, 0.4678, 0.9468, 0.4375, 1.0, 0.5051, 0.7554, 0.6011, 0.8146, 0.6011, 0.8146, 0.5051, 0.7554, 0.5013, 0.8021, 0.5051, 0.7554, 0.5051, 0.7554, 0.5013, 0.8021, 0.8383, 0.8616, 0.8996, 0.9097, 0.8996, 0.9097, 0.8383, 0.8616])
me_plane_002.materials.append(mat_grass)
me_plane_002.materials.append(mat_rock)
me_plane_002.update()
me_plane_003 = bpy.data.meshes.new('Plane.003')
me_plane_003.from_pydata([(-1.0, -1.0, 0.0), (1.0, -1.0, 0.0), (-1.0, 1.0, 0.0), (1.0, 1.0, 0.0), (-1.0, 1.0, 0.1759), (-1.0, -1.0, 0.1759), (1.0, -1.0, 0.1759), (1.0, 1.0, 0.1759)], [], [(0, 2, 3, 1), (5, 6, 7, 4), (2, 0, 5, 4), (3, 2, 4, 7), (0, 1, 6, 5), (1, 3, 7, 6)])
_uv = me_plane_003.uv_layers.new(name='UVMap')
_uv.uv.foreach_set('vector', [0.0, 0.0, 0.0, 1.0, 1.0, 1.0, 1.0, 0.0, -3.168, -3.168, 4.168, -3.168, 4.168, 4.168, -3.168, 4.168, 0.0, 1.0, 0.0, 0.0, 0.0, 0.0, 0.0, 1.0, 1.0, 1.0, 0.0, 1.0, 0.0, 1.0, 1.0, 1.0, 0.0, 0.0, 1.0, 0.0, 1.0, 0.0, 0.0, 0.0, 1.0, 0.0, 1.0, 1.0, 1.0, 1.0, 1.0, 0.0])
me_plane_003.materials.append(mat_grass)
me_plane_003.update()
me_cube_001 = bpy.data.meshes.new('Cube.001')
me_cube_001.from_pydata([(-1.0, -1.0, -1.0), (-1.0, -1.0, 1.0), (-1.0, 1.0, -1.0), (-1.0, 1.0, 1.0), (1.0, -1.0, -1.0), (1.0, -1.0, 1.0), (1.0, 1.0, -1.0), (1.0, 1.0, 1.0), (1.0, 1.0, -1.0), (1.0, 1.0, 1.0), (1.0, 3.0, -1.0), (1.0, 3.0, 1.0), (3.0, 1.0, -1.0), (3.0, 1.0, 1.0), (3.0, 3.0, -1.0), (3.0, 3.0, 1.0), (-1.0, 3.0, -1.0), (-1.0, 3.0, 1.0), (-1.0, 5.0, -1.0), (-1.0, 5.0, 1.0), (1.0, 3.0, -1.0), (1.0, 3.0, 1.0), (1.0, 5.0, -1.0), (1.0, 5.0, 1.0), (1.0, 5.0, -1.0), (1.0, 5.0, 1.0), (1.0, 7.0, -1.0), (1.0, 7.0, 1.0), (3.0, 5.0, -1.0), (3.0, 5.0, 1.0), (3.0, 7.0, -1.0), (3.0, 7.0, 1.0)], [], [(0, 1, 3, 2), (2, 3, 7, 6), (6, 7, 5, 4), (4, 5, 1, 0), (2, 6, 4, 0), (7, 3, 1, 5), (8, 9, 11, 10), (10, 11, 15, 14), (14, 15, 13, 12), (12, 13, 9, 8), (10, 14, 12, 8), (15, 11, 9, 13), (16, 17, 19, 18), (18, 19, 23, 22), (22, 23, 21, 20), (20, 21, 17, 16), (18, 22, 20, 16), (23, 19, 17, 21), (24, 25, 27, 26), (26, 27, 31, 30), (30, 31, 29, 28), (28, 29, 25, 24), (26, 30, 28, 24), (31, 27, 25, 29)])
_uv = me_cube_001.uv_layers.new(name='UVMap')
_uv.uv.foreach_set('vector', [0.0, 0.0, 0.0, 1.0, 1.0, 1.0, 1.0, 0.0, 0.0, 0.0, 0.0, 1.0, 1.0, 1.0, 1.0, 0.0, 1.0, 0.0, 1.0, 1.0, 0.0, 1.0, 0.0, 0.0, 1.0, 0.0, 1.0, 1.0, 0.0, 1.0, 0.0, 0.0, 0.0, 1.0, 1.0, 1.0, 1.0, 0.0, 0.0, 0.0, 1.0, 1.0, 0.0, 1.0, 0.0, 0.0, 1.0, 0.0, 0.0, 0.0, 0.0, 1.0, 1.0, 1.0, 1.0, 0.0, 0.0, 0.0, 0.0, 1.0, 1.0, 1.0, 1.0, 0.0, 1.0, 0.0, 1.0, 1.0, 0.0, 1.0, 0.0, 0.0, 1.0, 0.0, 1.0, 1.0, 0.0, 1.0, 0.0, 0.0, 0.0, 1.0, 1.0, 1.0, 1.0, 0.0, 0.0, 0.0, 1.0, 1.0, 0.0, 1.0, 0.0, 0.0, 1.0, 0.0, 0.0, 0.0, 0.0, 1.0, 1.0, 1.0, 1.0, 0.0, 0.0, 0.0, 0.0, 1.0, 1.0, 1.0, 1.0, 0.0, 1.0, 0.0, 1.0, 1.0, 0.0, 1.0, 0.0, 0.0, 1.0, 0.0, 1.0, 1.0, 0.0, 1.0, 0.0, 0.0, 0.0, 1.0, 1.0, 1.0, 1.0, 0.0, 0.0, 0.0, 1.0, 1.0, 0.0, 1.0, 0.0, 0.0, 1.0, 0.0, 0.0, 0.0, 0.0, 1.0, 1.0, 1.0, 1.0, 0.0, 0.0, 0.0, 0.0, 1.0, 1.0, 1.0, 1.0, 0.0, 1.0, 0.0, 1.0, 1.0, 0.0, 1.0, 0.0, 0.0, 1.0, 0.0, 1.0, 1.0, 0.0, 1.0, 0.0, 0.0, 0.0, 1.0, 1.0, 1.0, 1.0, 0.0, 0.0, 0.0, 1.0, 1.0, 0.0, 1.0, 0.0, 0.0, 1.0, 0.0])
me_cube_001.materials.append(mat_stone)
me_cube_001.update()

# ---- objects
ob_ground = bpy.data.objects.new('Ground', me_plane_002)
ob_plane = bpy.data.objects.new('Plane', me_plane_003)
ob_stone = bpy.data.objects.new('Stone', me_cube_001)

# ---- transforms, parenting, visibility, modifiers, constraints
ob_ground.location = (0.0, 0.0, 0.0)
ob_ground.scale = (10.0, 10.0, 1.0)
ob_plane.location = (0.0, 20.0, 0.0)
ob_plane.scale = (10.0, 10.0, 1.0)
ob_stone.location = (-2.959, -5.18, 0.7554)
ob_stone.scale = (0.1409, 0.1409, -0.004514)
_m = ob_stone.modifiers.new('Array', 'ARRAY')
_m.relative_offset_displace = (-6.0, 6.0, 0.0)

# ---- collection membership
col_collection.objects.link(ob_ground)
col_collection.objects.link(ob_plane)
col_collection.objects.link(ob_stone)

# ---- scene / render settings (as saved in the file)
scene.frame_start = 1; scene.frame_end = 250; scene.frame_set(1)
scene.render.engine = 'BLENDER_EEVEE_NEXT'
bpy.context.view_layer.update()

# ---- added for rendering (the .blend has no active camera and no usable light): camera, sun
cam_auto = bpy.data.cameras.new('AutoCamera')
cam_auto.lens = 50.0
cam_auto.sensor_width = 36.0
cam_auto.clip_end = 1000.0
ob_auto_camera = bpy.data.objects.new('AutoCamera', cam_auto)
scene.collection.objects.link(ob_auto_camera)
ob_auto_camera.location = (41.4507, -39.7408, 34.4925)
ob_auto_camera.rotation_euler = (1.09748, -7.21219e-08, 0.694738)
scene.camera = ob_auto_camera
light_auto_sun = bpy.data.lights.new('AutoSun', 'SUN')
light_auto_sun.energy = 3.0
light_auto_sun.angle = 0.0523599
ob_auto_sun = bpy.data.objects.new('AutoSun', light_auto_sun)
scene.collection.objects.link(ob_auto_sun)
ob_auto_sun.rotation_euler = (0.872665, 0.174533, 0.523599)
bpy.context.view_layer.update()
